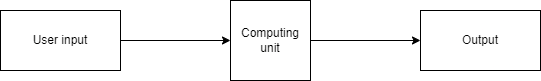

The diagram above was exported from draw.io. Its source (the exported page's mxGraphModel, read from the mxfile embedded in the PNG):
<mxGraphModel dx="880" dy="500" grid="1" gridSize="10" guides="1" tooltips="1" connect="1" arrows="1" fold="1" page="1" pageScale="1" pageWidth="850" pageHeight="1100" math="0" shadow="0">
  <root>
    <mxCell id="0" />
    <mxCell id="1" parent="0" />
    <mxCell id="U3hDthmZ4aRazbJo6h0e-6" value="" style="edgeStyle=orthogonalEdgeStyle;rounded=0;orthogonalLoop=1;jettySize=auto;html=1;" edge="1" parent="1" source="U3hDthmZ4aRazbJo6h0e-1" target="U3hDthmZ4aRazbJo6h0e-2">
      <mxGeometry relative="1" as="geometry" />
    </mxCell>
    <mxCell id="U3hDthmZ4aRazbJo6h0e-1" value="User input" style="rounded=0;whiteSpace=wrap;html=1;" vertex="1" parent="1">
      <mxGeometry x="80" y="170" width="120" height="60" as="geometry" />
    </mxCell>
    <mxCell id="U3hDthmZ4aRazbJo6h0e-5" value="" style="edgeStyle=orthogonalEdgeStyle;rounded=0;orthogonalLoop=1;jettySize=auto;html=1;" edge="1" parent="1" source="U3hDthmZ4aRazbJo6h0e-2" target="U3hDthmZ4aRazbJo6h0e-3">
      <mxGeometry relative="1" as="geometry" />
    </mxCell>
    <mxCell id="U3hDthmZ4aRazbJo6h0e-2" value="Computing unit" style="whiteSpace=wrap;html=1;aspect=fixed;" vertex="1" parent="1">
      <mxGeometry x="310" y="160" width="80" height="80" as="geometry" />
    </mxCell>
    <mxCell id="U3hDthmZ4aRazbJo6h0e-3" value="Output" style="rounded=0;whiteSpace=wrap;html=1;" vertex="1" parent="1">
      <mxGeometry x="500" y="170" width="120" height="60" as="geometry" />
    </mxCell>
  </root>
</mxGraphModel>